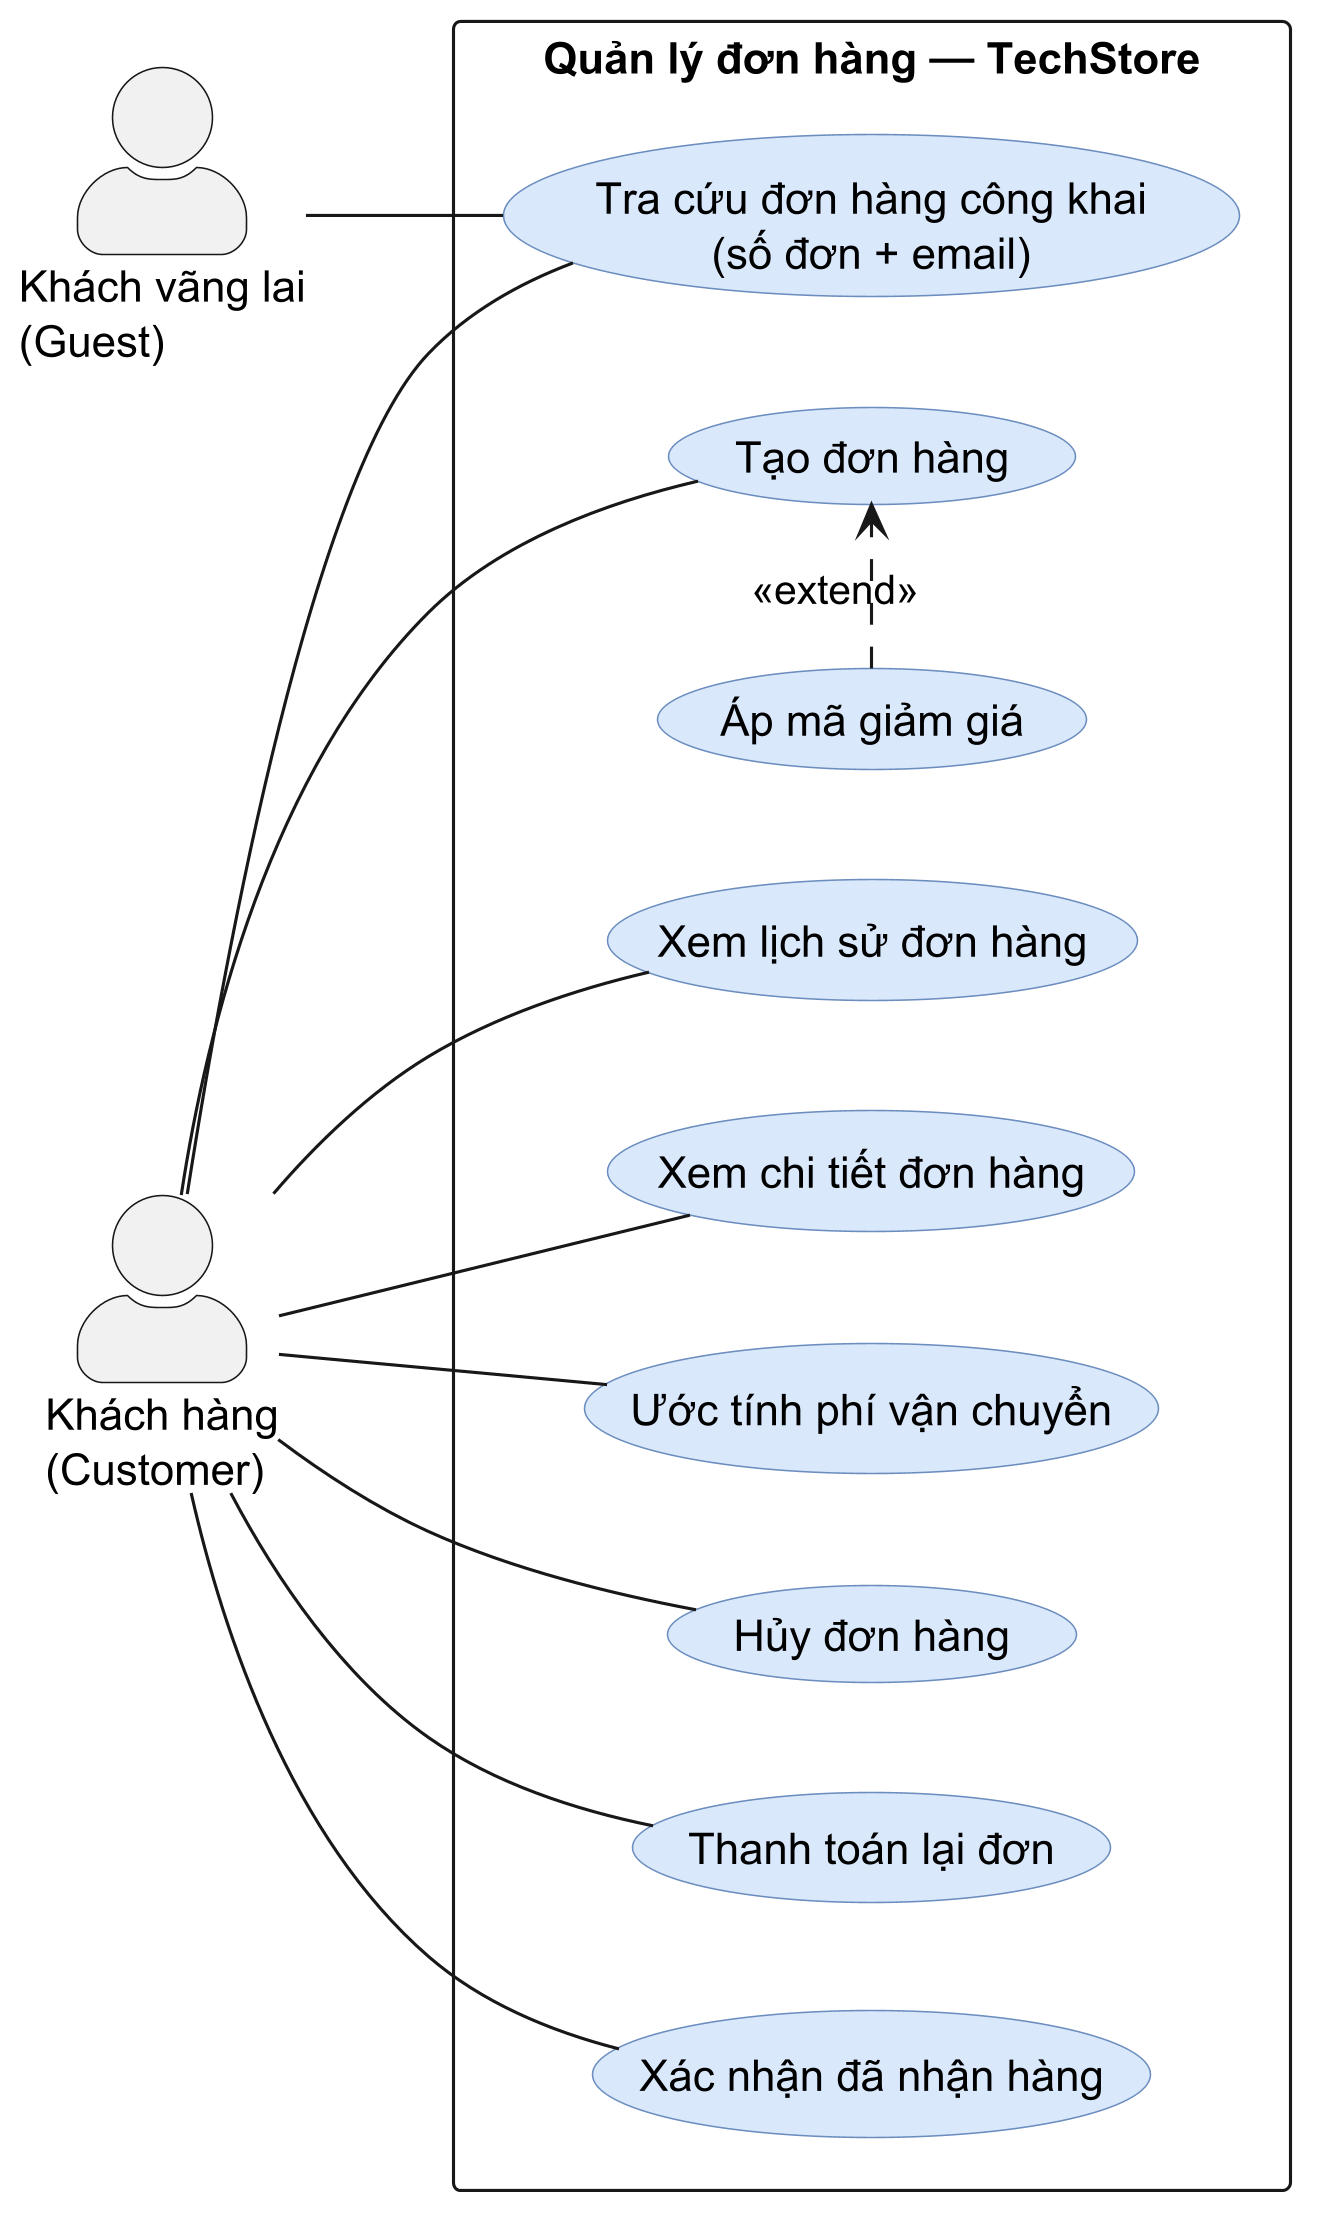

The diagram above was rendered by PlantUML. Its source (embedded in the PNG):
@startuml usecase-12-orders-customer
' Use case — Đơn hàng phía khách (Guest + Customer)
' Verify vs backend/src/modules/orders/routes.js (guard: /track public, còn lại authenticate)
' Mã giảm giá (UC_discount) là <<extend>> của Tạo đơn — discountCode optional trong createOrder.
' Quyết định A (GATE-D 2026-06-03): GET /orders/number/:number (getOrderByNumber) GỘP vào
'   "Xem chi tiết đơn hàng" — cùng UC xem đơn, chỉ khác key tra cứu (id vs number); không tách UC riêng.
left to right direction
skinparam dpi 300
skinparam backgroundColor #FFFFFF
skinparam shadowing false
skinparam packageStyle rectangle
skinparam usecase {
  BackgroundColor #DAE8FC
  BorderColor #6C8EBF
}
skinparam actorStyle awesome

actor "Khách vãng lai\n(Guest)" as guest
actor "Khách hàng\n(Customer)" as customer

rectangle "Quản lý đơn hàng — TechStore" {
  usecase "Tạo đơn hàng" as UC_create
  usecase "Áp mã giảm giá" as UC_discount
  usecase "Xem lịch sử đơn hàng" as UC_list
  usecase "Xem chi tiết đơn hàng" as UC_detail
  usecase "Ước tính phí vận chuyển" as UC_ship
  usecase "Hủy đơn hàng" as UC_cancel
  usecase "Thanh toán lại đơn" as UC_repay
  usecase "Xác nhận đã nhận hàng" as UC_receive
  usecase "Tra cứu đơn hàng công khai\n(số đơn + email)" as UC_track

  UC_discount .> UC_create : <<extend>>
}

customer -- UC_create
customer -- UC_list
customer -- UC_detail
customer -- UC_ship
customer -- UC_cancel
customer -- UC_repay
customer -- UC_receive
customer -- UC_track

guest -- UC_track

/'
note bottom of UC_track
  Public — KHÔNG cần đăng nhập (nhập order# + email khớp chủ đơn).
  "Guest" = phiên chưa đăng nhập; người tra thực chất là KH đã đặt đơn
  (createOrder bắt buộc auth → guest không tự tạo đơn được).
end note
'/
@enduml